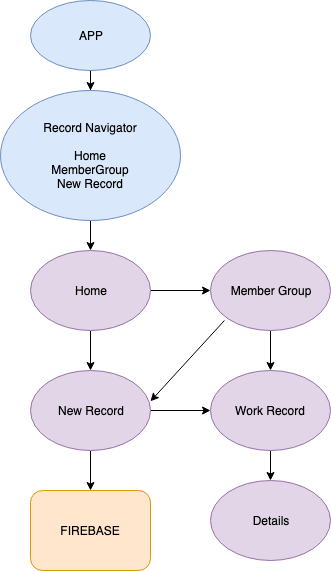

The diagram above was exported from draw.io. Its source (the exported page's mxGraphModel, read from the mxfile embedded in the PNG):
<mxGraphModel dx="764" dy="1502" grid="1" gridSize="10" guides="1" tooltips="1" connect="1" arrows="1" fold="1" page="1" pageScale="1" pageWidth="850" pageHeight="1100" math="0" shadow="0">
  <root>
    <mxCell id="0" />
    <mxCell id="1" parent="0" />
    <mxCell id="2" style="edgeStyle=orthogonalEdgeStyle;rounded=0;orthogonalLoop=1;jettySize=auto;html=1;exitX=0.5;exitY=1;exitDx=0;exitDy=0;" edge="1" source="3" target="5" parent="1">
      <mxGeometry relative="1" as="geometry" />
    </mxCell>
    <mxCell id="3" value="APP" style="ellipse;whiteSpace=wrap;html=1;fillColor=#dae8fc;strokeColor=#6c8ebf;" vertex="1" parent="1">
      <mxGeometry x="140" y="-10" width="120" height="70" as="geometry" />
    </mxCell>
    <mxCell id="4" style="edgeStyle=orthogonalEdgeStyle;rounded=0;orthogonalLoop=1;jettySize=auto;html=1;exitX=0.5;exitY=1;exitDx=0;exitDy=0;entryX=0.5;entryY=0;entryDx=0;entryDy=0;" edge="1" source="5" target="8" parent="1">
      <mxGeometry relative="1" as="geometry" />
    </mxCell>
    <mxCell id="5" value="Record Navigator&lt;br&gt;&lt;br&gt;Home&lt;br&gt;MemberGroup&lt;br&gt;New Record" style="ellipse;whiteSpace=wrap;html=1;fillColor=#dae8fc;strokeColor=#6c8ebf;" vertex="1" parent="1">
      <mxGeometry x="110" y="80" width="180" height="130" as="geometry" />
    </mxCell>
    <mxCell id="6" style="edgeStyle=orthogonalEdgeStyle;rounded=0;orthogonalLoop=1;jettySize=auto;html=1;exitX=0.5;exitY=1;exitDx=0;exitDy=0;entryX=0.5;entryY=0;entryDx=0;entryDy=0;" edge="1" source="8" target="16" parent="1">
      <mxGeometry relative="1" as="geometry" />
    </mxCell>
    <mxCell id="7" style="edgeStyle=orthogonalEdgeStyle;rounded=0;orthogonalLoop=1;jettySize=auto;html=1;exitX=1;exitY=0.5;exitDx=0;exitDy=0;entryX=0;entryY=0.5;entryDx=0;entryDy=0;" edge="1" source="8" target="10" parent="1">
      <mxGeometry relative="1" as="geometry" />
    </mxCell>
    <mxCell id="8" value="Home" style="ellipse;whiteSpace=wrap;html=1;fillColor=#e1d5e7;strokeColor=#9673a6;" vertex="1" parent="1">
      <mxGeometry x="140" y="240" width="120" height="80" as="geometry" />
    </mxCell>
    <mxCell id="9" style="edgeStyle=orthogonalEdgeStyle;rounded=0;orthogonalLoop=1;jettySize=auto;html=1;exitX=0.5;exitY=1;exitDx=0;exitDy=0;" edge="1" source="10" target="12" parent="1">
      <mxGeometry relative="1" as="geometry" />
    </mxCell>
    <mxCell id="10" value="Member Group" style="ellipse;whiteSpace=wrap;html=1;fillColor=#e1d5e7;strokeColor=#9673a6;" vertex="1" parent="1">
      <mxGeometry x="320" y="240" width="120" height="80" as="geometry" />
    </mxCell>
    <mxCell id="11" style="edgeStyle=orthogonalEdgeStyle;rounded=0;orthogonalLoop=1;jettySize=auto;html=1;exitX=0.5;exitY=1;exitDx=0;exitDy=0;entryX=0.5;entryY=0;entryDx=0;entryDy=0;" edge="1" source="12" target="13" parent="1">
      <mxGeometry relative="1" as="geometry" />
    </mxCell>
    <mxCell id="12" value="Work Record" style="ellipse;whiteSpace=wrap;html=1;fillColor=#e1d5e7;strokeColor=#9673a6;" vertex="1" parent="1">
      <mxGeometry x="320" y="360" width="120" height="80" as="geometry" />
    </mxCell>
    <mxCell id="13" value="Details" style="ellipse;whiteSpace=wrap;html=1;fillColor=#e1d5e7;strokeColor=#9673a6;" vertex="1" parent="1">
      <mxGeometry x="320" y="470" width="120" height="80" as="geometry" />
    </mxCell>
    <mxCell id="14" style="edgeStyle=orthogonalEdgeStyle;rounded=0;orthogonalLoop=1;jettySize=auto;html=1;exitX=1;exitY=0.5;exitDx=0;exitDy=0;entryX=0;entryY=0.5;entryDx=0;entryDy=0;" edge="1" source="16" target="12" parent="1">
      <mxGeometry relative="1" as="geometry" />
    </mxCell>
    <mxCell id="15" style="edgeStyle=orthogonalEdgeStyle;rounded=0;orthogonalLoop=1;jettySize=auto;html=1;exitX=0.5;exitY=1;exitDx=0;exitDy=0;entryX=0.5;entryY=0;entryDx=0;entryDy=0;" edge="1" source="16" target="18" parent="1">
      <mxGeometry relative="1" as="geometry" />
    </mxCell>
    <mxCell id="16" value="New Record" style="ellipse;whiteSpace=wrap;html=1;fillColor=#e1d5e7;strokeColor=#9673a6;" vertex="1" parent="1">
      <mxGeometry x="140" y="360" width="120" height="80" as="geometry" />
    </mxCell>
    <mxCell id="17" value="" style="endArrow=classic;html=1;entryX=1;entryY=0;entryDx=0;entryDy=0;exitX=0;exitY=1;exitDx=0;exitDy=0;" edge="1" parent="1">
      <mxGeometry width="50" height="50" relative="1" as="geometry">
        <mxPoint x="333.9303896932106" y="310.0019407771256" as="sourcePoint" />
        <mxPoint x="259.9964068711929" y="390.75572875253783" as="targetPoint" />
      </mxGeometry>
    </mxCell>
    <mxCell id="18" value="FIREBASE" style="rounded=1;whiteSpace=wrap;html=1;fillColor=#ffe6cc;strokeColor=#d79b00;" vertex="1" parent="1">
      <mxGeometry x="140" y="480" width="120" height="80" as="geometry" />
    </mxCell>
  </root>
</mxGraphModel>